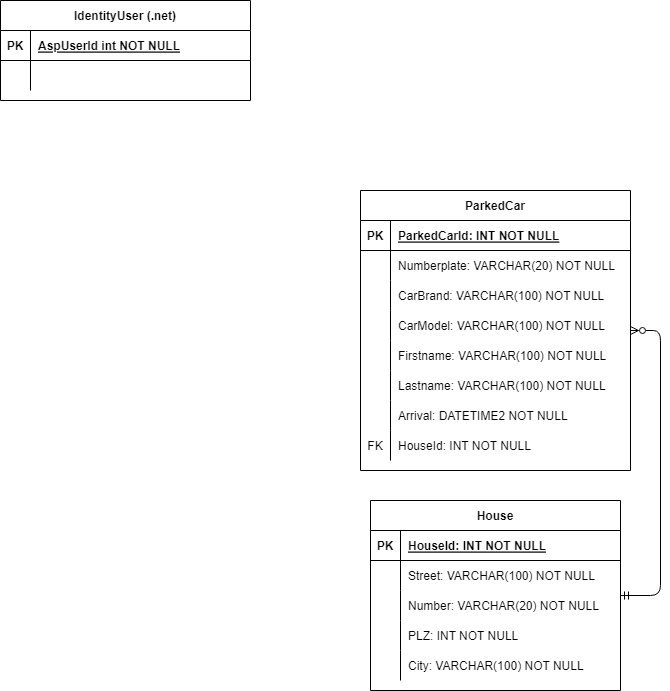

The diagram above was exported from draw.io. Its source (the exported page's mxGraphModel, read from the mxfile embedded in the PNG):
<mxGraphModel dx="1233" dy="673" grid="1" gridSize="10" guides="1" tooltips="1" connect="1" arrows="1" fold="1" page="1" pageScale="1" pageWidth="850" pageHeight="1100" math="0" shadow="0" extFonts="Permanent Marker^https://fonts.googleapis.com/css?family=Permanent+Marker">
  <root>
    <mxCell id="0" />
    <mxCell id="1" parent="0" />
    <mxCell id="PkDNAtdhQH5IkG6HVycE-1" value="IdentityUser (.net)" style="shape=table;startSize=30;container=1;collapsible=1;childLayout=tableLayout;fixedRows=1;rowLines=0;fontStyle=1;align=center;resizeLast=1;" vertex="1" parent="1">
      <mxGeometry x="10" y="380" width="250" height="100" as="geometry" />
    </mxCell>
    <mxCell id="PkDNAtdhQH5IkG6HVycE-2" value="" style="shape=partialRectangle;collapsible=0;dropTarget=0;pointerEvents=0;fillColor=none;points=[[0,0.5],[1,0.5]];portConstraint=eastwest;top=0;left=0;right=0;bottom=1;" vertex="1" parent="PkDNAtdhQH5IkG6HVycE-1">
      <mxGeometry y="30" width="250" height="30" as="geometry" />
    </mxCell>
    <mxCell id="PkDNAtdhQH5IkG6HVycE-3" value="PK" style="shape=partialRectangle;overflow=hidden;connectable=0;fillColor=none;top=0;left=0;bottom=0;right=0;fontStyle=1;" vertex="1" parent="PkDNAtdhQH5IkG6HVycE-2">
      <mxGeometry width="30" height="30" as="geometry">
        <mxRectangle width="30" height="30" as="alternateBounds" />
      </mxGeometry>
    </mxCell>
    <mxCell id="PkDNAtdhQH5IkG6HVycE-4" value="AspUserId int NOT NULL " style="shape=partialRectangle;overflow=hidden;connectable=0;fillColor=none;top=0;left=0;bottom=0;right=0;align=left;spacingLeft=6;fontStyle=5;" vertex="1" parent="PkDNAtdhQH5IkG6HVycE-2">
      <mxGeometry x="30" width="220" height="30" as="geometry">
        <mxRectangle width="220" height="30" as="alternateBounds" />
      </mxGeometry>
    </mxCell>
    <mxCell id="PkDNAtdhQH5IkG6HVycE-5" value="" style="shape=partialRectangle;collapsible=0;dropTarget=0;pointerEvents=0;fillColor=none;points=[[0,0.5],[1,0.5]];portConstraint=eastwest;top=0;left=0;right=0;bottom=0;" vertex="1" parent="PkDNAtdhQH5IkG6HVycE-1">
      <mxGeometry y="60" width="250" height="30" as="geometry" />
    </mxCell>
    <mxCell id="PkDNAtdhQH5IkG6HVycE-6" value="" style="shape=partialRectangle;overflow=hidden;connectable=0;fillColor=none;top=0;left=0;bottom=0;right=0;" vertex="1" parent="PkDNAtdhQH5IkG6HVycE-5">
      <mxGeometry width="30" height="30" as="geometry">
        <mxRectangle width="30" height="30" as="alternateBounds" />
      </mxGeometry>
    </mxCell>
    <mxCell id="PkDNAtdhQH5IkG6HVycE-7" value="" style="shape=partialRectangle;overflow=hidden;connectable=0;fillColor=none;top=0;left=0;bottom=0;right=0;align=left;spacingLeft=6;" vertex="1" parent="PkDNAtdhQH5IkG6HVycE-5">
      <mxGeometry x="30" width="220" height="30" as="geometry">
        <mxRectangle width="220" height="30" as="alternateBounds" />
      </mxGeometry>
    </mxCell>
    <mxCell id="PkDNAtdhQH5IkG6HVycE-8" value="ParkedCar" style="shape=table;startSize=30;container=1;collapsible=1;childLayout=tableLayout;fixedRows=1;rowLines=0;fontStyle=1;align=center;resizeLast=1;" vertex="1" parent="1">
      <mxGeometry x="370" y="570" width="270" height="280" as="geometry" />
    </mxCell>
    <mxCell id="PkDNAtdhQH5IkG6HVycE-9" value="" style="shape=partialRectangle;collapsible=0;dropTarget=0;pointerEvents=0;fillColor=none;points=[[0,0.5],[1,0.5]];portConstraint=eastwest;top=0;left=0;right=0;bottom=1;" vertex="1" parent="PkDNAtdhQH5IkG6HVycE-8">
      <mxGeometry y="30" width="270" height="30" as="geometry" />
    </mxCell>
    <mxCell id="PkDNAtdhQH5IkG6HVycE-10" value="PK" style="shape=partialRectangle;overflow=hidden;connectable=0;fillColor=none;top=0;left=0;bottom=0;right=0;fontStyle=1;" vertex="1" parent="PkDNAtdhQH5IkG6HVycE-9">
      <mxGeometry width="30" height="30" as="geometry">
        <mxRectangle width="30" height="30" as="alternateBounds" />
      </mxGeometry>
    </mxCell>
    <mxCell id="PkDNAtdhQH5IkG6HVycE-11" value="ParkedCarId: INT NOT NULL " style="shape=partialRectangle;overflow=hidden;connectable=0;fillColor=none;top=0;left=0;bottom=0;right=0;align=left;spacingLeft=6;fontStyle=5;" vertex="1" parent="PkDNAtdhQH5IkG6HVycE-9">
      <mxGeometry x="30" width="240" height="30" as="geometry">
        <mxRectangle width="240" height="30" as="alternateBounds" />
      </mxGeometry>
    </mxCell>
    <mxCell id="PkDNAtdhQH5IkG6HVycE-12" value="" style="shape=partialRectangle;collapsible=0;dropTarget=0;pointerEvents=0;fillColor=none;points=[[0,0.5],[1,0.5]];portConstraint=eastwest;top=0;left=0;right=0;bottom=0;" vertex="1" parent="PkDNAtdhQH5IkG6HVycE-8">
      <mxGeometry y="60" width="270" height="30" as="geometry" />
    </mxCell>
    <mxCell id="PkDNAtdhQH5IkG6HVycE-13" value="" style="shape=partialRectangle;overflow=hidden;connectable=0;fillColor=none;top=0;left=0;bottom=0;right=0;" vertex="1" parent="PkDNAtdhQH5IkG6HVycE-12">
      <mxGeometry width="30" height="30" as="geometry">
        <mxRectangle width="30" height="30" as="alternateBounds" />
      </mxGeometry>
    </mxCell>
    <mxCell id="PkDNAtdhQH5IkG6HVycE-14" value="Numberplate: VARCHAR(20) NOT NULL" style="shape=partialRectangle;overflow=hidden;connectable=0;fillColor=none;top=0;left=0;bottom=0;right=0;align=left;spacingLeft=6;" vertex="1" parent="PkDNAtdhQH5IkG6HVycE-12">
      <mxGeometry x="30" width="240" height="30" as="geometry">
        <mxRectangle width="240" height="30" as="alternateBounds" />
      </mxGeometry>
    </mxCell>
    <mxCell id="PkDNAtdhQH5IkG6HVycE-15" value="" style="shape=partialRectangle;collapsible=0;dropTarget=0;pointerEvents=0;fillColor=none;points=[[0,0.5],[1,0.5]];portConstraint=eastwest;top=0;left=0;right=0;bottom=0;" vertex="1" parent="PkDNAtdhQH5IkG6HVycE-8">
      <mxGeometry y="90" width="270" height="30" as="geometry" />
    </mxCell>
    <mxCell id="PkDNAtdhQH5IkG6HVycE-16" value="" style="shape=partialRectangle;overflow=hidden;connectable=0;fillColor=none;top=0;left=0;bottom=0;right=0;" vertex="1" parent="PkDNAtdhQH5IkG6HVycE-15">
      <mxGeometry width="30" height="30" as="geometry">
        <mxRectangle width="30" height="30" as="alternateBounds" />
      </mxGeometry>
    </mxCell>
    <mxCell id="PkDNAtdhQH5IkG6HVycE-17" value="CarBrand: VARCHAR(100) NOT NULL" style="shape=partialRectangle;overflow=hidden;connectable=0;fillColor=none;top=0;left=0;bottom=0;right=0;align=left;spacingLeft=6;" vertex="1" parent="PkDNAtdhQH5IkG6HVycE-15">
      <mxGeometry x="30" width="240" height="30" as="geometry">
        <mxRectangle width="240" height="30" as="alternateBounds" />
      </mxGeometry>
    </mxCell>
    <mxCell id="PkDNAtdhQH5IkG6HVycE-18" value="" style="shape=partialRectangle;collapsible=0;dropTarget=0;pointerEvents=0;fillColor=none;points=[[0,0.5],[1,0.5]];portConstraint=eastwest;top=0;left=0;right=0;bottom=0;" vertex="1" parent="PkDNAtdhQH5IkG6HVycE-8">
      <mxGeometry y="120" width="270" height="30" as="geometry" />
    </mxCell>
    <mxCell id="PkDNAtdhQH5IkG6HVycE-19" value="" style="shape=partialRectangle;overflow=hidden;connectable=0;fillColor=none;top=0;left=0;bottom=0;right=0;" vertex="1" parent="PkDNAtdhQH5IkG6HVycE-18">
      <mxGeometry width="30" height="30" as="geometry">
        <mxRectangle width="30" height="30" as="alternateBounds" />
      </mxGeometry>
    </mxCell>
    <mxCell id="PkDNAtdhQH5IkG6HVycE-20" value="CarModel: VARCHAR(100) NOT NULL" style="shape=partialRectangle;overflow=hidden;connectable=0;fillColor=none;top=0;left=0;bottom=0;right=0;align=left;spacingLeft=6;" vertex="1" parent="PkDNAtdhQH5IkG6HVycE-18">
      <mxGeometry x="30" width="240" height="30" as="geometry">
        <mxRectangle width="240" height="30" as="alternateBounds" />
      </mxGeometry>
    </mxCell>
    <mxCell id="PkDNAtdhQH5IkG6HVycE-21" value="" style="shape=partialRectangle;collapsible=0;dropTarget=0;pointerEvents=0;fillColor=none;points=[[0,0.5],[1,0.5]];portConstraint=eastwest;top=0;left=0;right=0;bottom=0;" vertex="1" parent="PkDNAtdhQH5IkG6HVycE-8">
      <mxGeometry y="150" width="270" height="30" as="geometry" />
    </mxCell>
    <mxCell id="PkDNAtdhQH5IkG6HVycE-22" value="" style="shape=partialRectangle;overflow=hidden;connectable=0;fillColor=none;top=0;left=0;bottom=0;right=0;" vertex="1" parent="PkDNAtdhQH5IkG6HVycE-21">
      <mxGeometry width="30" height="30" as="geometry">
        <mxRectangle width="30" height="30" as="alternateBounds" />
      </mxGeometry>
    </mxCell>
    <mxCell id="PkDNAtdhQH5IkG6HVycE-23" value="Firstname: VARCHAR(100) NOT NULL" style="shape=partialRectangle;overflow=hidden;connectable=0;fillColor=none;top=0;left=0;bottom=0;right=0;align=left;spacingLeft=6;" vertex="1" parent="PkDNAtdhQH5IkG6HVycE-21">
      <mxGeometry x="30" width="240" height="30" as="geometry">
        <mxRectangle width="240" height="30" as="alternateBounds" />
      </mxGeometry>
    </mxCell>
    <mxCell id="PkDNAtdhQH5IkG6HVycE-24" value="" style="shape=partialRectangle;collapsible=0;dropTarget=0;pointerEvents=0;fillColor=none;points=[[0,0.5],[1,0.5]];portConstraint=eastwest;top=0;left=0;right=0;bottom=0;" vertex="1" parent="PkDNAtdhQH5IkG6HVycE-8">
      <mxGeometry y="180" width="270" height="30" as="geometry" />
    </mxCell>
    <mxCell id="PkDNAtdhQH5IkG6HVycE-25" value="" style="shape=partialRectangle;overflow=hidden;connectable=0;fillColor=none;top=0;left=0;bottom=0;right=0;" vertex="1" parent="PkDNAtdhQH5IkG6HVycE-24">
      <mxGeometry width="30" height="30" as="geometry">
        <mxRectangle width="30" height="30" as="alternateBounds" />
      </mxGeometry>
    </mxCell>
    <mxCell id="PkDNAtdhQH5IkG6HVycE-26" value="Lastname: VARCHAR(100) NOT NULL" style="shape=partialRectangle;overflow=hidden;connectable=0;fillColor=none;top=0;left=0;bottom=0;right=0;align=left;spacingLeft=6;" vertex="1" parent="PkDNAtdhQH5IkG6HVycE-24">
      <mxGeometry x="30" width="240" height="30" as="geometry">
        <mxRectangle width="240" height="30" as="alternateBounds" />
      </mxGeometry>
    </mxCell>
    <mxCell id="PkDNAtdhQH5IkG6HVycE-47" value="" style="shape=partialRectangle;collapsible=0;dropTarget=0;pointerEvents=0;fillColor=none;points=[[0,0.5],[1,0.5]];portConstraint=eastwest;top=0;left=0;right=0;bottom=0;" vertex="1" parent="PkDNAtdhQH5IkG6HVycE-8">
      <mxGeometry y="210" width="270" height="30" as="geometry" />
    </mxCell>
    <mxCell id="PkDNAtdhQH5IkG6HVycE-48" value="" style="shape=partialRectangle;overflow=hidden;connectable=0;fillColor=none;top=0;left=0;bottom=0;right=0;" vertex="1" parent="PkDNAtdhQH5IkG6HVycE-47">
      <mxGeometry width="30" height="30" as="geometry">
        <mxRectangle width="30" height="30" as="alternateBounds" />
      </mxGeometry>
    </mxCell>
    <mxCell id="PkDNAtdhQH5IkG6HVycE-49" value="Arrival: DATETIME2 NOT NULL" style="shape=partialRectangle;overflow=hidden;connectable=0;fillColor=none;top=0;left=0;bottom=0;right=0;align=left;spacingLeft=6;" vertex="1" parent="PkDNAtdhQH5IkG6HVycE-47">
      <mxGeometry x="30" width="240" height="30" as="geometry">
        <mxRectangle width="240" height="30" as="alternateBounds" />
      </mxGeometry>
    </mxCell>
    <mxCell id="PkDNAtdhQH5IkG6HVycE-27" value="" style="shape=partialRectangle;collapsible=0;dropTarget=0;pointerEvents=0;fillColor=none;points=[[0,0.5],[1,0.5]];portConstraint=eastwest;top=0;left=0;right=0;bottom=0;" vertex="1" parent="PkDNAtdhQH5IkG6HVycE-8">
      <mxGeometry y="240" width="270" height="30" as="geometry" />
    </mxCell>
    <mxCell id="PkDNAtdhQH5IkG6HVycE-28" value="FK" style="shape=partialRectangle;overflow=hidden;connectable=0;fillColor=none;top=0;left=0;bottom=0;right=0;" vertex="1" parent="PkDNAtdhQH5IkG6HVycE-27">
      <mxGeometry width="30" height="30" as="geometry">
        <mxRectangle width="30" height="30" as="alternateBounds" />
      </mxGeometry>
    </mxCell>
    <mxCell id="PkDNAtdhQH5IkG6HVycE-29" value="HouseId: INT NOT NULL" style="shape=partialRectangle;overflow=hidden;connectable=0;fillColor=none;top=0;left=0;bottom=0;right=0;align=left;spacingLeft=6;" vertex="1" parent="PkDNAtdhQH5IkG6HVycE-27">
      <mxGeometry x="30" width="240" height="30" as="geometry">
        <mxRectangle width="240" height="30" as="alternateBounds" />
      </mxGeometry>
    </mxCell>
    <mxCell id="PkDNAtdhQH5IkG6HVycE-30" value="House" style="shape=table;startSize=30;container=1;collapsible=1;childLayout=tableLayout;fixedRows=1;rowLines=0;fontStyle=1;align=center;resizeLast=1;" vertex="1" parent="1">
      <mxGeometry x="380" y="880" width="250" height="190" as="geometry" />
    </mxCell>
    <mxCell id="PkDNAtdhQH5IkG6HVycE-31" value="" style="shape=partialRectangle;collapsible=0;dropTarget=0;pointerEvents=0;fillColor=none;points=[[0,0.5],[1,0.5]];portConstraint=eastwest;top=0;left=0;right=0;bottom=1;" vertex="1" parent="PkDNAtdhQH5IkG6HVycE-30">
      <mxGeometry y="30" width="250" height="30" as="geometry" />
    </mxCell>
    <mxCell id="PkDNAtdhQH5IkG6HVycE-32" value="PK" style="shape=partialRectangle;overflow=hidden;connectable=0;fillColor=none;top=0;left=0;bottom=0;right=0;fontStyle=1;" vertex="1" parent="PkDNAtdhQH5IkG6HVycE-31">
      <mxGeometry width="30" height="30" as="geometry">
        <mxRectangle width="30" height="30" as="alternateBounds" />
      </mxGeometry>
    </mxCell>
    <mxCell id="PkDNAtdhQH5IkG6HVycE-33" value="HouseId: INT NOT NULL" style="shape=partialRectangle;overflow=hidden;connectable=0;fillColor=none;top=0;left=0;bottom=0;right=0;align=left;spacingLeft=6;fontStyle=5;" vertex="1" parent="PkDNAtdhQH5IkG6HVycE-31">
      <mxGeometry x="30" width="220" height="30" as="geometry">
        <mxRectangle width="220" height="30" as="alternateBounds" />
      </mxGeometry>
    </mxCell>
    <mxCell id="PkDNAtdhQH5IkG6HVycE-34" value="" style="shape=partialRectangle;collapsible=0;dropTarget=0;pointerEvents=0;fillColor=none;points=[[0,0.5],[1,0.5]];portConstraint=eastwest;top=0;left=0;right=0;bottom=0;" vertex="1" parent="PkDNAtdhQH5IkG6HVycE-30">
      <mxGeometry y="60" width="250" height="30" as="geometry" />
    </mxCell>
    <mxCell id="PkDNAtdhQH5IkG6HVycE-35" value="" style="shape=partialRectangle;overflow=hidden;connectable=0;fillColor=none;top=0;left=0;bottom=0;right=0;" vertex="1" parent="PkDNAtdhQH5IkG6HVycE-34">
      <mxGeometry width="30" height="30" as="geometry">
        <mxRectangle width="30" height="30" as="alternateBounds" />
      </mxGeometry>
    </mxCell>
    <mxCell id="PkDNAtdhQH5IkG6HVycE-36" value="Street: VARCHAR(100) NOT NULL" style="shape=partialRectangle;overflow=hidden;connectable=0;fillColor=none;top=0;left=0;bottom=0;right=0;align=left;spacingLeft=6;" vertex="1" parent="PkDNAtdhQH5IkG6HVycE-34">
      <mxGeometry x="30" width="220" height="30" as="geometry">
        <mxRectangle width="220" height="30" as="alternateBounds" />
      </mxGeometry>
    </mxCell>
    <mxCell id="PkDNAtdhQH5IkG6HVycE-37" value="" style="shape=partialRectangle;collapsible=0;dropTarget=0;pointerEvents=0;fillColor=none;points=[[0,0.5],[1,0.5]];portConstraint=eastwest;top=0;left=0;right=0;bottom=0;" vertex="1" parent="PkDNAtdhQH5IkG6HVycE-30">
      <mxGeometry y="90" width="250" height="30" as="geometry" />
    </mxCell>
    <mxCell id="PkDNAtdhQH5IkG6HVycE-38" value="" style="shape=partialRectangle;overflow=hidden;connectable=0;fillColor=none;top=0;left=0;bottom=0;right=0;" vertex="1" parent="PkDNAtdhQH5IkG6HVycE-37">
      <mxGeometry width="30" height="30" as="geometry">
        <mxRectangle width="30" height="30" as="alternateBounds" />
      </mxGeometry>
    </mxCell>
    <mxCell id="PkDNAtdhQH5IkG6HVycE-39" value="Number: VARCHAR(20) NOT NULL" style="shape=partialRectangle;overflow=hidden;connectable=0;fillColor=none;top=0;left=0;bottom=0;right=0;align=left;spacingLeft=6;" vertex="1" parent="PkDNAtdhQH5IkG6HVycE-37">
      <mxGeometry x="30" width="220" height="30" as="geometry">
        <mxRectangle width="220" height="30" as="alternateBounds" />
      </mxGeometry>
    </mxCell>
    <mxCell id="PkDNAtdhQH5IkG6HVycE-40" value="" style="shape=partialRectangle;collapsible=0;dropTarget=0;pointerEvents=0;fillColor=none;points=[[0,0.5],[1,0.5]];portConstraint=eastwest;top=0;left=0;right=0;bottom=0;" vertex="1" parent="PkDNAtdhQH5IkG6HVycE-30">
      <mxGeometry y="120" width="250" height="30" as="geometry" />
    </mxCell>
    <mxCell id="PkDNAtdhQH5IkG6HVycE-41" value="" style="shape=partialRectangle;overflow=hidden;connectable=0;fillColor=none;top=0;left=0;bottom=0;right=0;" vertex="1" parent="PkDNAtdhQH5IkG6HVycE-40">
      <mxGeometry width="30" height="30" as="geometry">
        <mxRectangle width="30" height="30" as="alternateBounds" />
      </mxGeometry>
    </mxCell>
    <mxCell id="PkDNAtdhQH5IkG6HVycE-42" value="PLZ: INT NOT NULL" style="shape=partialRectangle;overflow=hidden;connectable=0;fillColor=none;top=0;left=0;bottom=0;right=0;align=left;spacingLeft=6;" vertex="1" parent="PkDNAtdhQH5IkG6HVycE-40">
      <mxGeometry x="30" width="220" height="30" as="geometry">
        <mxRectangle width="220" height="30" as="alternateBounds" />
      </mxGeometry>
    </mxCell>
    <mxCell id="PkDNAtdhQH5IkG6HVycE-43" value="" style="shape=partialRectangle;collapsible=0;dropTarget=0;pointerEvents=0;fillColor=none;points=[[0,0.5],[1,0.5]];portConstraint=eastwest;top=0;left=0;right=0;bottom=0;" vertex="1" parent="PkDNAtdhQH5IkG6HVycE-30">
      <mxGeometry y="150" width="250" height="30" as="geometry" />
    </mxCell>
    <mxCell id="PkDNAtdhQH5IkG6HVycE-44" value="" style="shape=partialRectangle;overflow=hidden;connectable=0;fillColor=none;top=0;left=0;bottom=0;right=0;" vertex="1" parent="PkDNAtdhQH5IkG6HVycE-43">
      <mxGeometry width="30" height="30" as="geometry">
        <mxRectangle width="30" height="30" as="alternateBounds" />
      </mxGeometry>
    </mxCell>
    <mxCell id="PkDNAtdhQH5IkG6HVycE-45" value="City: VARCHAR(100) NOT NULL" style="shape=partialRectangle;overflow=hidden;connectable=0;fillColor=none;top=0;left=0;bottom=0;right=0;align=left;spacingLeft=6;" vertex="1" parent="PkDNAtdhQH5IkG6HVycE-43">
      <mxGeometry x="30" width="220" height="30" as="geometry">
        <mxRectangle width="220" height="30" as="alternateBounds" />
      </mxGeometry>
    </mxCell>
    <mxCell id="PkDNAtdhQH5IkG6HVycE-46" value="" style="edgeStyle=entityRelationEdgeStyle;endArrow=ERmandOne;startArrow=ERzeroToMany;endFill=0;startFill=0;" edge="1" parent="1" source="PkDNAtdhQH5IkG6HVycE-8" target="PkDNAtdhQH5IkG6HVycE-30">
      <mxGeometry width="100" height="100" relative="1" as="geometry">
        <mxPoint x="640" y="600" as="sourcePoint" />
        <mxPoint x="630" y="1000" as="targetPoint" />
        <Array as="points">
          <mxPoint x="660" y="795" />
          <mxPoint x="730" y="840" />
          <mxPoint x="480" y="650" />
        </Array>
      </mxGeometry>
    </mxCell>
  </root>
</mxGraphModel>